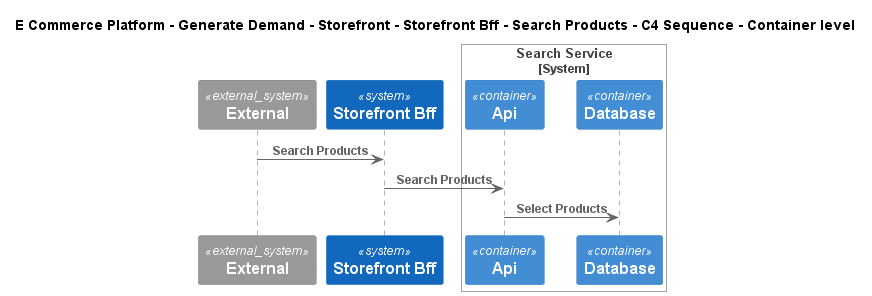

The diagram above was rendered by PlantUML. Its source (embedded in the PNG):
@startuml
!include ..\..\..\..\..\..\..\.c4s\C4_Sequence.puml
SHOW_FOOT_BOXES()

title E Commerce Platform - Generate Demand - Storefront - Storefront Bff - Search Products - C4 Sequence - Container level

System_Ext(C4InterFlow.SoftwareSystems.ExternalSystem, "External", "")
System(ECommercePlatform.GenerateDemand.Storefront.SoftwareSystems.StorefrontBff, "Storefront Bff", "")

System_Boundary(ECommercePlatform.GenerateDemand.SearchAndBrowse.SoftwareSystems.SearchService, "Search Service")
    Container(ECommercePlatform.GenerateDemand.SearchAndBrowse.SoftwareSystems.SearchService.Containers.Api, "Api", "", "")
    ContainerDb(ECommercePlatform.GenerateDemand.SearchAndBrowse.SoftwareSystems.SearchService.Containers.Database, "Database", "", "")
Boundary_End()

Rel(C4InterFlow.SoftwareSystems.ExternalSystem, ECommercePlatform.GenerateDemand.Storefront.SoftwareSystems.StorefrontBff, "Search Products")
Rel(ECommercePlatform.GenerateDemand.Storefront.SoftwareSystems.StorefrontBff, ECommercePlatform.GenerateDemand.SearchAndBrowse.SoftwareSystems.SearchService.Containers.Api, "Search Products")
Rel(ECommercePlatform.GenerateDemand.SearchAndBrowse.SoftwareSystems.SearchService.Containers.Api, ECommercePlatform.GenerateDemand.SearchAndBrowse.SoftwareSystems.SearchService.Containers.Database, "Select Products")


@enduml